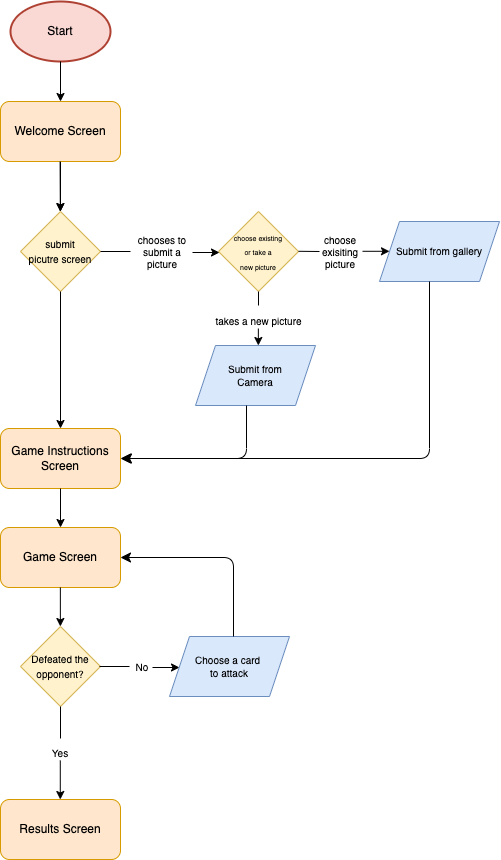

The diagram above was exported from draw.io. Its source (the exported page's mxGraphModel, read from the mxfile embedded in the PNG):
<mxGraphModel dx="783" dy="997" grid="0" gridSize="10" guides="1" tooltips="1" connect="1" arrows="1" fold="1" page="1" pageScale="1" pageWidth="850" pageHeight="1100" background="#ffffff" math="0" shadow="0">
  <root>
    <mxCell id="0" />
    <mxCell id="1" parent="0" />
    <mxCell id="2" value="&lt;font color=&quot;#000000&quot;&gt;Start&lt;/font&gt;" style="strokeWidth=2;html=1;shape=mxgraph.flowchart.start_1;whiteSpace=wrap;fillColor=#fad9d5;strokeColor=#ae4132;" vertex="1" parent="1">
      <mxGeometry x="40" y="40" width="100" height="60" as="geometry" />
    </mxCell>
    <mxCell id="30" value="" style="edgeStyle=none;rounded=1;html=1;strokeColor=#000000;fontSize=10;fontColor=#000000;" edge="1" parent="1" source="3" target="5">
      <mxGeometry relative="1" as="geometry" />
    </mxCell>
    <mxCell id="3" value="&lt;font color=&quot;#000000&quot;&gt;Welcome Screen&lt;/font&gt;" style="rounded=1;whiteSpace=wrap;html=1;fillColor=#ffe6cc;strokeColor=#d79b00;" vertex="1" parent="1">
      <mxGeometry x="30" y="140" width="120" height="60" as="geometry" />
    </mxCell>
    <mxCell id="5" value="&lt;font style=&quot;font-size: 10px;&quot; color=&quot;#000000&quot;&gt;submit&lt;br&gt;picutre screen&lt;br&gt;&lt;/font&gt;" style="rhombus;whiteSpace=wrap;html=1;fillColor=#fff2cc;strokeColor=#d6b656;" vertex="1" parent="1">
      <mxGeometry x="50" y="250" width="80" height="80" as="geometry" />
    </mxCell>
    <mxCell id="7" value="&lt;font style=&quot;font-size: 7px;&quot; color=&quot;#000000&quot;&gt;choose existing&lt;br&gt;or take a&lt;br&gt;new picture&lt;br&gt;&lt;/font&gt;" style="rhombus;whiteSpace=wrap;html=1;fillColor=#fff2cc;strokeColor=#d6b656;" vertex="1" parent="1">
      <mxGeometry x="248" y="250" width="80" height="80" as="geometry" />
    </mxCell>
    <mxCell id="8" value="&lt;font style=&quot;font-size: 10px;&quot; color=&quot;#000000&quot;&gt;Submit from gallery&lt;/font&gt;" style="shape=parallelogram;perimeter=parallelogramPerimeter;whiteSpace=wrap;html=1;fixedSize=1;fontSize=7;fillColor=#dae8fc;strokeColor=#6c8ebf;" vertex="1" parent="1">
      <mxGeometry x="409" y="260" width="120" height="60" as="geometry" />
    </mxCell>
    <mxCell id="9" value="&lt;font style=&quot;font-size: 10px;&quot; color=&quot;#000000&quot;&gt;Submit from&lt;br&gt;Camera&lt;br&gt;&lt;/font&gt;" style="shape=parallelogram;perimeter=parallelogramPerimeter;whiteSpace=wrap;html=1;fixedSize=1;fontSize=7;fillColor=#dae8fc;strokeColor=#6c8ebf;" vertex="1" parent="1">
      <mxGeometry x="225" y="384" width="120" height="60" as="geometry" />
    </mxCell>
    <mxCell id="10" value="&lt;font color=&quot;#000000&quot;&gt;Game Instructions Screen&lt;/font&gt;" style="rounded=1;whiteSpace=wrap;html=1;fillColor=#ffe6cc;strokeColor=#d79b00;" vertex="1" parent="1">
      <mxGeometry x="30" y="467" width="120" height="60" as="geometry" />
    </mxCell>
    <mxCell id="11" value="&lt;font color=&quot;#000000&quot;&gt;Results Screen&lt;/font&gt;" style="rounded=1;whiteSpace=wrap;html=1;fillColor=#ffe6cc;strokeColor=#d79b00;" vertex="1" parent="1">
      <mxGeometry x="30" y="838" width="120" height="60" as="geometry" />
    </mxCell>
    <mxCell id="12" value="" style="endArrow=classic;html=1;fontSize=10;fontColor=#000000;exitX=0.5;exitY=1;exitDx=0;exitDy=0;exitPerimeter=0;entryX=0.5;entryY=0;entryDx=0;entryDy=0;strokeColor=#000000;" edge="1" parent="1" source="2" target="3">
      <mxGeometry width="50" height="50" relative="1" as="geometry">
        <mxPoint x="190" y="300" as="sourcePoint" />
        <mxPoint x="240" y="250" as="targetPoint" />
      </mxGeometry>
    </mxCell>
    <mxCell id="13" value="" style="endArrow=classic;html=1;fontSize=10;fontColor=#000000;exitX=0.5;exitY=1;exitDx=0;exitDy=0;exitPerimeter=0;strokeColor=#000000;" edge="1" parent="1" target="5">
      <mxGeometry width="50" height="50" relative="1" as="geometry">
        <mxPoint x="89.6" y="200" as="sourcePoint" />
        <mxPoint x="90" y="240" as="targetPoint" />
      </mxGeometry>
    </mxCell>
    <mxCell id="14" value="" style="endArrow=none;html=1;fontSize=10;fontColor=#000000;exitX=1;exitY=0.5;exitDx=0;exitDy=0;strokeColor=#000000;" edge="1" parent="1" source="5">
      <mxGeometry width="50" height="50" relative="1" as="geometry">
        <mxPoint x="190" y="300" as="sourcePoint" />
        <mxPoint x="160" y="290" as="targetPoint" />
      </mxGeometry>
    </mxCell>
    <mxCell id="15" value="chooses to submit a picture" style="text;html=1;strokeColor=none;fillColor=none;align=center;verticalAlign=middle;whiteSpace=wrap;rounded=0;fontSize=10;fontColor=#000000;" vertex="1" parent="1">
      <mxGeometry x="162" y="275" width="60" height="30" as="geometry" />
    </mxCell>
    <mxCell id="16" value="" style="endArrow=classic;html=1;fontSize=10;fontColor=#000000;exitX=0.5;exitY=1;exitDx=0;exitDy=0;exitPerimeter=0;strokeColor=#000000;" edge="1" parent="1">
      <mxGeometry width="50" height="50" relative="1" as="geometry">
        <mxPoint x="222.00000000000003" y="291" as="sourcePoint" />
        <mxPoint x="249" y="291" as="targetPoint" />
      </mxGeometry>
    </mxCell>
    <mxCell id="17" value="" style="endArrow=none;html=1;fontSize=10;fontColor=#000000;exitX=1;exitY=0.5;exitDx=0;exitDy=0;strokeColor=#000000;" edge="1" parent="1">
      <mxGeometry width="50" height="50" relative="1" as="geometry">
        <mxPoint x="328" y="289.79" as="sourcePoint" />
        <mxPoint x="349" y="290" as="targetPoint" />
      </mxGeometry>
    </mxCell>
    <mxCell id="18" value="choose exisiting&lt;br&gt;picture&lt;br&gt;" style="text;html=1;strokeColor=none;fillColor=none;align=center;verticalAlign=middle;whiteSpace=wrap;rounded=0;fontSize=10;fontColor=#000000;" vertex="1" parent="1">
      <mxGeometry x="340" y="275" width="60" height="30" as="geometry" />
    </mxCell>
    <mxCell id="19" value="" style="endArrow=classic;html=1;fontSize=10;fontColor=#000000;exitX=0.5;exitY=1;exitDx=0;exitDy=0;exitPerimeter=0;strokeColor=#000000;" edge="1" parent="1">
      <mxGeometry width="50" height="50" relative="1" as="geometry">
        <mxPoint x="392" y="289.79" as="sourcePoint" />
        <mxPoint x="419" y="289.79" as="targetPoint" />
      </mxGeometry>
    </mxCell>
    <mxCell id="20" value="" style="endArrow=none;html=1;strokeColor=#000000;fontSize=10;fontColor=#000000;entryX=0.5;entryY=1;entryDx=0;entryDy=0;exitX=0.5;exitY=0;exitDx=0;exitDy=0;" edge="1" parent="1" source="21" target="7">
      <mxGeometry width="50" height="50" relative="1" as="geometry">
        <mxPoint x="288" y="351" as="sourcePoint" />
        <mxPoint x="352" y="325" as="targetPoint" />
      </mxGeometry>
    </mxCell>
    <mxCell id="21" value="takes a new picture" style="text;html=1;strokeColor=none;fillColor=none;align=center;verticalAlign=middle;whiteSpace=wrap;rounded=0;fontSize=10;fontColor=#000000;" vertex="1" parent="1">
      <mxGeometry x="240.5" y="344" width="95" height="30" as="geometry" />
    </mxCell>
    <mxCell id="22" value="" style="endArrow=classic;html=1;strokeColor=#000000;fontSize=10;fontColor=#000000;exitX=0.5;exitY=1;exitDx=0;exitDy=0;" edge="1" parent="1">
      <mxGeometry width="50" height="50" relative="1" as="geometry">
        <mxPoint x="287.84999999999997" y="367" as="sourcePoint" />
        <mxPoint x="287.85" y="384" as="targetPoint" />
      </mxGeometry>
    </mxCell>
    <mxCell id="23" value="" style="edgeStyle=segmentEdgeStyle;endArrow=classic;html=1;rounded=1;endSize=8;startSize=8;strokeColor=#000000;fontSize=10;fontColor=#000000;entryX=1;entryY=0.5;entryDx=0;entryDy=0;" edge="1" parent="1" target="10">
      <mxGeometry width="50" height="50" relative="1" as="geometry">
        <mxPoint x="459" y="320" as="sourcePoint" />
        <mxPoint x="226" y="459" as="targetPoint" />
        <Array as="points">
          <mxPoint x="459" y="497" />
        </Array>
      </mxGeometry>
    </mxCell>
    <mxCell id="26" value="" style="edgeStyle=segmentEdgeStyle;endArrow=classic;html=1;rounded=1;endSize=8;startSize=8;strokeColor=#000000;fontSize=10;fontColor=#000000;" edge="1" parent="1">
      <mxGeometry width="50" height="50" relative="1" as="geometry">
        <mxPoint x="276" y="444" as="sourcePoint" />
        <mxPoint x="151" y="497" as="targetPoint" />
        <Array as="points">
          <mxPoint x="276" y="497" />
        </Array>
      </mxGeometry>
    </mxCell>
    <mxCell id="27" value="" style="endArrow=classic;html=1;rounded=1;strokeColor=#000000;fontSize=10;fontColor=#000000;exitX=0.5;exitY=1;exitDx=0;exitDy=0;entryX=0.5;entryY=0;entryDx=0;entryDy=0;" edge="1" parent="1" source="5" target="10">
      <mxGeometry width="50" height="50" relative="1" as="geometry">
        <mxPoint x="94" y="341" as="sourcePoint" />
        <mxPoint x="144" y="291" as="targetPoint" />
      </mxGeometry>
    </mxCell>
    <mxCell id="29" value="&lt;font color=&quot;#000000&quot;&gt;Game Screen&lt;/font&gt;" style="rounded=1;whiteSpace=wrap;html=1;fillColor=#ffe6cc;strokeColor=#d79b00;" vertex="1" parent="1">
      <mxGeometry x="30" y="566" width="120" height="60" as="geometry" />
    </mxCell>
    <mxCell id="31" value="" style="endArrow=classic;html=1;fontSize=10;fontColor=#000000;strokeColor=#000000;entryX=0.5;entryY=0;entryDx=0;entryDy=0;" edge="1" parent="1" target="29">
      <mxGeometry width="50" height="50" relative="1" as="geometry">
        <mxPoint x="90" y="527" as="sourcePoint" />
        <mxPoint x="90" y="550" as="targetPoint" />
      </mxGeometry>
    </mxCell>
    <mxCell id="32" value="&lt;font style=&quot;font-size: 10px;&quot; color=&quot;#000000&quot;&gt;Defeated the opponent?&lt;br&gt;&lt;/font&gt;" style="rhombus;whiteSpace=wrap;html=1;fillColor=#fff2cc;strokeColor=#d6b656;" vertex="1" parent="1">
      <mxGeometry x="50" y="665" width="80" height="80" as="geometry" />
    </mxCell>
    <mxCell id="33" value="" style="endArrow=classic;html=1;fontSize=10;fontColor=#000000;strokeColor=#000000;entryX=0.5;entryY=0;entryDx=0;entryDy=0;" edge="1" parent="1">
      <mxGeometry width="50" height="50" relative="1" as="geometry">
        <mxPoint x="89.86" y="626" as="sourcePoint" />
        <mxPoint x="89.86" y="665" as="targetPoint" />
      </mxGeometry>
    </mxCell>
    <mxCell id="36" value="" style="endArrow=none;html=1;fontSize=10;fontColor=#000000;exitX=1;exitY=0.5;exitDx=0;exitDy=0;strokeColor=#000000;" edge="1" parent="1">
      <mxGeometry width="50" height="50" relative="1" as="geometry">
        <mxPoint x="129" y="705" as="sourcePoint" />
        <mxPoint x="159" y="705" as="targetPoint" />
      </mxGeometry>
    </mxCell>
    <mxCell id="37" value="No" style="text;html=1;strokeColor=none;fillColor=none;align=center;verticalAlign=middle;whiteSpace=wrap;rounded=0;fontSize=10;fontColor=#000000;" vertex="1" parent="1">
      <mxGeometry x="142" y="690" width="60" height="30" as="geometry" />
    </mxCell>
    <mxCell id="38" value="" style="endArrow=classic;html=1;fontSize=10;fontColor=#000000;exitX=0.5;exitY=1;exitDx=0;exitDy=0;exitPerimeter=0;strokeColor=#000000;" edge="1" parent="1">
      <mxGeometry width="50" height="50" relative="1" as="geometry">
        <mxPoint x="182" y="706" as="sourcePoint" />
        <mxPoint x="209" y="706" as="targetPoint" />
      </mxGeometry>
    </mxCell>
    <mxCell id="39" value="&lt;font style=&quot;font-size: 10px;&quot; color=&quot;#000000&quot;&gt;Choose a card &lt;br&gt;to attack&lt;br&gt;&lt;/font&gt;" style="shape=parallelogram;perimeter=parallelogramPerimeter;whiteSpace=wrap;html=1;fixedSize=1;fontSize=7;fillColor=#dae8fc;strokeColor=#6c8ebf;" vertex="1" parent="1">
      <mxGeometry x="199" y="675" width="120" height="60" as="geometry" />
    </mxCell>
    <mxCell id="40" value="" style="edgeStyle=segmentEdgeStyle;endArrow=classic;html=1;endSize=8;startSize=8;strokeColor=#000000;fontSize=10;fontColor=#000000;entryX=1;entryY=0.5;entryDx=0;entryDy=0;rounded=1;" edge="1" parent="1" target="29">
      <mxGeometry width="50" height="50" relative="1" as="geometry">
        <mxPoint x="263" y="675" as="sourcePoint" />
        <mxPoint x="313" y="625" as="targetPoint" />
        <Array as="points">
          <mxPoint x="263" y="596" />
        </Array>
      </mxGeometry>
    </mxCell>
    <mxCell id="42" value="" style="endArrow=none;html=1;rounded=1;strokeColor=#000000;fontSize=10;fontColor=#000000;entryX=0.5;entryY=1;entryDx=0;entryDy=0;" edge="1" parent="1" target="32">
      <mxGeometry width="50" height="50" relative="1" as="geometry">
        <mxPoint x="90" y="777" as="sourcePoint" />
        <mxPoint x="123" y="728" as="targetPoint" />
      </mxGeometry>
    </mxCell>
    <mxCell id="43" value="Yes" style="text;html=1;strokeColor=none;fillColor=none;align=center;verticalAlign=middle;whiteSpace=wrap;rounded=0;fontSize=10;fontColor=#000000;" vertex="1" parent="1">
      <mxGeometry x="60" y="776" width="60" height="30" as="geometry" />
    </mxCell>
    <mxCell id="44" value="" style="endArrow=classic;html=1;fontSize=10;fontColor=#000000;strokeColor=#000000;entryX=0.5;entryY=0;entryDx=0;entryDy=0;" edge="1" parent="1">
      <mxGeometry width="50" height="50" relative="1" as="geometry">
        <mxPoint x="89.78000000000002" y="799" as="sourcePoint" />
        <mxPoint x="89.78000000000002" y="838" as="targetPoint" />
      </mxGeometry>
    </mxCell>
  </root>
</mxGraphModel>